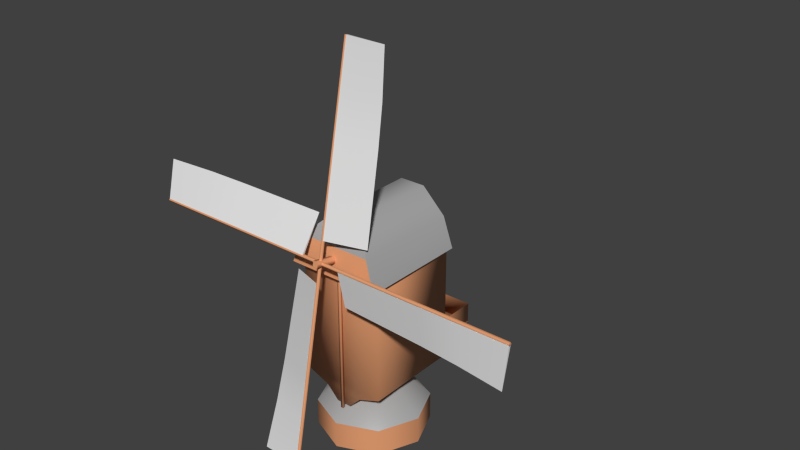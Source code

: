 # Source: windmill.blend  (saved by Blender 4.1.24; exported with 4.5.12 LTS)
import bpy
from mathutils import Matrix  # noqa: F401  (used for matrix-valued properties, if any)

bpy.ops.wm.read_factory_settings(use_empty=True)
scene = bpy.context.scene
scene.name = 'Scene'

# ---- collections
col_collection_1 = bpy.data.collections.new('Collection 1'); scene.collection.children.link(col_collection_1)

# ---- materials (node trees are filled in below, after node groups)
mat_wood = bpy.data.materials.new('wood')
mat_wood.use_transparent_shadow = False
mat_linen = bpy.data.materials.new('linen')
mat_linen.use_transparent_shadow = False
mat_stoneblock = bpy.data.materials.new('stoneBlock')
mat_stoneblock.use_transparent_shadow = False

# ---- material node trees
mat_wood.use_nodes = True; mat_wood.node_tree.nodes.clear()
_N = mat_wood.node_tree.nodes; _L = mat_wood.node_tree.links
n0 = _N.new('ShaderNodeBsdfPrincipled'); n0.name = 'Principled BSDF'; n0.location = (10, 300)
n0.inputs[0].default_value = (0.8001, 0.3475, 0.1655, 1.0)
n0.inputs[20].default_value = 0.0
n1 = _N.new('ShaderNodeOutputMaterial'); n1.name = 'Material Output'; n1.location = (300, 300)
_L.new(n0.outputs[0], n1.inputs[0])
n1.is_active_output = True
mat_linen.use_nodes = True; mat_linen.node_tree.nodes.clear()
_N = mat_linen.node_tree.nodes; _L = mat_linen.node_tree.links
n0 = _N.new('ShaderNodeBsdfPrincipled'); n0.name = 'Principled BSDF'; n0.location = (10, 300)
n1 = _N.new('ShaderNodeOutputMaterial'); n1.name = 'Material Output'; n1.location = (300, 300)
_L.new(n0.outputs[0], n1.inputs[0])
n1.is_active_output = True
mat_stoneblock.use_nodes = True; mat_stoneblock.node_tree.nodes.clear()
_N = mat_stoneblock.node_tree.nodes; _L = mat_stoneblock.node_tree.links
n0 = _N.new('ShaderNodeBsdfPrincipled'); n0.name = 'Principled BSDF'; n0.location = (10, 300)
n0.inputs[0].default_value = (0.4043, 0.4043, 0.4043, 1.0)
n1 = _N.new('ShaderNodeOutputMaterial'); n1.name = 'Material Output'; n1.location = (300, 300)
_L.new(n0.outputs[0], n1.inputs[0])
n1.is_active_output = True

# ---- world
world_world = bpy.data.worlds.new('World'); scene.world = world_world
world_world.color = (0.05088, 0.05088, 0.05088)
world_world.use_sun_shadow = False
world_world.sun_shadow_jitter_overblur = 0.0
world_world.cycles.sampling_method = 'MANUAL'
world_world.cycles.sample_map_resolution = 256

# ---- meshes
me_standardmolen = bpy.data.meshes.new('standardmolen')
me_standardmolen.from_pydata([(-1.096, 1.501, 6.312), (-1.096, -1.687, 6.312), (-0.387, -1.687, 7.006), (-0.387, 0.8569, 7.006), (0.387, 0.8569, 7.006), (0.387, -1.687, 7.006), (1.096, -1.687, 6.312), (1.096, 1.501, 6.312), (1.408, -1.687, 5.43), (1.408, 1.589, 5.43), (-1.408, 1.589, 5.43), (-1.408, -1.687, 5.43), (-3.05e-07, 1.589, 5.43), (0.2175, -2.047, 5.744), (-0.2175, -2.047, 5.744), (-0.2871, -1.687, 5.744), (0.2871, -1.687, 5.744), (0.0, -2.047, 6.181), (0.1783, -2.047, 5.996), (0.2353, -1.687, 6.077), (0.0, -1.687, 6.32), (-0.1783, -2.047, 5.996), (-0.2353, -1.687, 6.077), (-1.28, 1.28, 1.939), (-1.28, -1.6, 1.939), (-1.28, -1.6, 5.43), (-1.28, 1.28, 5.43), (1.28, -1.6, 5.43), (1.28, -1.6, 1.939), (1.28, 1.28, 5.43), (1.28, 1.28, 1.939), (-1.28, 1.225, 1.939), (1.28, 1.225, 1.939), (0.2269, 1.224, 1.289), (-0.2319, 1.224, 1.289), (-0.2319, 1.28, 1.289), (0.2269, 1.28, 1.289), (-0.5955, 1.28, 1.671), (-0.5955, 1.224, 1.671), (-1.28, 1.224, 1.939), (0.5963, 1.224, 1.671), (0.5963, 1.28, 1.671), (1.28, 1.224, 1.939), (0.08, -1.453, 5.257), (-0.08, -1.453, 5.257), (-0.08, 2.203, 6.0), (0.08, 2.203, 6.0), (0.08, -1.485, 5.413), (0.08, 2.171, 6.157), (-0.08, -1.485, 5.413), (-0.08, 2.171, 6.157), (0.04, 1.36, 1.182), (0.04, 1.28, 1.182), (-0.04, 1.28, 1.182), (-0.04, 1.36, 1.182), (0.04, 1.28, 5.453), (-0.04, 1.28, 5.453), (0.04, 1.36, 5.453), (-0.04, 1.36, 5.453), (-0.2186, -2.821, 1.89), (-0.2186, -2.761, 1.689), (-0.2186, -1.528, 1.959), (-0.2186, -1.528, 2.322), (-0.2186, -3.734, 1.432), (-0.2186, -3.671, 1.282), (-0.2186, -4.685, 0.775), (-0.2186, -4.62, 0.6717), (-0.2186, -5.538, 0.2656), (-0.2186, -5.41, 0.2688), (-0.2986, -2.821, 1.89), (-0.2986, -1.528, 2.322), (-0.2986, -1.528, 1.959), (-0.2986, -2.761, 1.689), (-0.2986, -3.734, 1.432), (-0.2986, -3.671, 1.282), (-0.2986, -4.685, 0.775), (-0.2986, -4.62, 0.6717), (-0.2986, -5.538, 0.2656), (-0.2986, -5.41, 0.2688), (1.277, -2.692, 2.566), (1.277, -2.692, 2.458), (1.277, -1.599, 2.458), (1.277, -1.599, 2.566), (-1.28, -2.692, 2.566), (-1.28, -1.599, 2.566), (-1.28, -1.599, 2.458), (-1.28, -2.692, 2.458), (-0.3035, -4.33, 0.2309), (-0.3035, -4.134, 0.2315), (-0.3035, -1.655, 3.982), (-0.3035, -1.659, 4.227), (-0.3835, -4.33, 0.2309), (-0.3835, -1.659, 4.227), (-0.3835, -1.655, 3.982), (-0.3835, -4.134, 0.2315), (0.3866, -4.33, 0.2309), (0.3866, -4.134, 0.2315), (0.3866, -1.655, 3.982), (0.3866, -1.659, 4.227), (0.3066, -4.33, 0.2309), (0.3066, -1.659, 4.227), (0.3066, -1.655, 3.982), (0.3066, -4.134, 0.2315), (0.4052, -5.128, 0.2309), (0.4052, -5.128, 0.1442), (0.4052, -4.123, 0.1442), (0.4052, -4.123, 0.2309), (-0.4048, -5.128, 0.2309), (-0.4048, -4.123, 0.2309), (-0.4048, -4.123, 0.1442), (-0.4048, -5.128, 0.1442), (1.149, 1.149, 0.8), (1.625, -1.303e-07, 0.8), (1.625, 0.0, 0.0), (1.149, 1.149, 1.872e-07), (-7e-08, 1.625, 0.8), (-7e-08, 1.625, 2.647e-07), (-1.149, 1.149, 0.8), (-1.149, 1.149, 1.872e-07), (-1.625, -2.753e-07, 0.8), (-1.625, -1.45e-07, -2.362e-14), (-1.149, -1.149, 0.8), (-1.149, -1.149, -1.872e-07), (2.15e-07, -1.625, 0.8), (2.15e-07, -1.625, -2.647e-07), (1.149, -1.149, 0.8), (1.149, -1.149, -1.872e-07), (0.001143, 0.8942, 11.78), (0.06114, 0.8354, 11.76), (0.06114, 1.984, 6.119), (0.001143, 2.043, 6.131), (-0.05886, 0.8354, 11.76), (-0.05886, 1.984, 6.119), (0.001143, 0.7766, 11.75), (0.001143, 1.925, 6.107), (5.84, 1.987, 6.093), (5.84, 2.06, 6.05), (0.08, 2.06, 6.05), (0.08, 1.987, 6.093), (5.84, 1.944, 6.021), (0.08, 1.944, 6.021), (5.84, 2.016, 5.977), (0.08, 2.016, 5.977), (-5.84, 1.988, 6.093), (-5.84, 1.943, 6.021), (-0.08, 1.943, 6.021), (-0.08, 1.988, 6.093), (-5.84, 2.06, 6.048), (-0.08, 2.06, 6.048), (-5.84, 2.015, 5.976), (-0.08, 2.015, 5.976), (0.00179, 3.225, 0.3304), (-0.05821, 3.166, 0.3184), (-0.05821, 2.018, 5.963), (0.00179, 2.077, 5.975), (0.06179, 3.166, 0.3184), (0.06179, 2.018, 5.963), (0.00179, 3.107, 0.3064), (0.00179, 1.959, 5.951), (3.227, 2.029, 6.068), (0.6132, 2.029, 6.068), (0.6132, 1.346, 7.04), (3.227, 1.464, 7.108), (4.429, 1.559, 7.151), (4.429, 2.029, 6.068), (3.227, 1.965, 6.055), (4.429, 1.965, 6.055), (5.84, 1.76, 7.211), (5.84, 2.029, 6.068), (5.84, 1.965, 6.055), (0.02142, 2.676, 2.886), (0.02142, 2.155, 5.447), (1.11, 1.689, 5.352), (1.153, 2.337, 2.817), (1.176, 2.677, 1.658), (0.02142, 2.916, 1.707), (0.02085, 2.613, 2.873), (0.02085, 2.852, 1.694), (1.195, 3.162, 0.3176), (0.02142, 3.197, 0.3247), (0.02085, 3.134, 0.3118), (-3.227, 2.037, 6.027), (-0.6132, 2.037, 6.027), (-0.6132, 1.788, 4.865), (-3.227, 1.923, 4.849), (-4.429, 2.028, 4.846), (-4.429, 2.037, 6.027), (-3.227, 1.974, 6.014), (-4.429, 1.974, 6.014), (-5.84, 2.236, 4.87), (-5.84, 2.037, 6.027), (-5.84, 1.974, 6.014), (-0.02142, 1.39, 9.209), (-0.02142, 1.911, 6.648), (-1.11, 1.445, 6.554), (-1.153, 1.05, 9.14), (-1.176, 0.9105, 10.34), (-0.02142, 1.15, 10.39), (-0.02085, 1.326, 9.196), (-0.02085, 1.086, 10.38), (-1.195, 0.8335, 11.76), (-0.02142, 0.8687, 11.77), (-0.02085, 0.8051, 11.76), (0.308, -2.691, 2.499), (-0.3028, -2.691, 2.499), (-0.3028, -4.24, 0.2206), (0.308, -4.24, 0.2206), (1.274, -2.703, 3.151), (1.274, -2.703, 2.566), (1.274, -1.595, 2.566), (1.274, -1.595, 3.151), (-1.276, -2.703, 3.151), (-1.276, -1.595, 3.151), (-1.276, -1.595, 2.566), (-1.276, -2.703, 2.566), (0.3697, -2.703, 3.151), (0.3697, -2.703, 2.566), (-0.3669, -2.703, 2.566), (-0.3669, -2.703, 3.151), (-0.3663, -4.311, 0.2206), (-0.3663, -4.3, 0.8422), (0.3687, -4.318, 0.8422), (0.3687, -4.329, 0.2206), (-3.1e-07, -1.687, 5.43), (7e-08, -3.91e-07, 2.4), (0.6132, 1.965, 6.055), (0.02085, 2.092, 5.434), (-0.6132, 1.974, 6.014), (-0.02085, 1.847, 6.635)], [], [(0, 1, 2, 3), (4, 5, 6, 7), (7, 6, 8, 9), (1, 0, 10, 11), (4, 3, 2, 5), (12, 8, 11, 10), (7, 0, 3, 4), (13, 14, 15, 16), (17, 18, 19, 20), (21, 17, 20, 22), (13, 16, 19, 18), (14, 13, 18, 21), (15, 14, 21, 22), (23, 24, 25, 26), (27, 25, 24, 28), (26, 29, 30, 23), (28, 30, 29, 27), (24, 31, 32, 28), (33, 34, 35, 36), (37, 38, 39, 23), (40, 41, 30, 42), (33, 36, 41, 40), (38, 37, 35, 34), (30, 41, 37, 23), (41, 36, 35, 37), (39, 38, 40, 42), (38, 34, 33, 40), (43, 44, 45, 46), (47, 43, 46, 48), (49, 47, 48, 50), (44, 49, 50, 45), (45, 50, 48, 46), (51, 52, 53, 54), (55, 56, 53, 52), (57, 55, 52, 51), (58, 57, 51, 54), (56, 58, 54, 53), (59, 60, 61, 62), (63, 64, 60, 59), (65, 66, 64, 63), (67, 68, 66, 65), (69, 70, 71, 72), (73, 69, 72, 74), (75, 73, 74, 76), (77, 75, 76, 78), (72, 71, 61, 60), (74, 72, 60, 64), (76, 74, 64, 66), (78, 76, 66, 68), (77, 78, 68, 67), (75, 77, 67, 65), (73, 75, 65, 63), (69, 73, 63, 59), (70, 69, 59, 62), (79, 80, 81, 82), (83, 84, 85, 86), (86, 85, 81, 80), (83, 86, 80, 79), (84, 83, 79, 82), (87, 88, 89, 90), (91, 92, 93, 94), (94, 93, 89, 88), (92, 91, 87, 90), (95, 96, 97, 98), (99, 100, 101, 102), (102, 101, 97, 96), (100, 99, 95, 98), (103, 104, 105, 106), (107, 108, 109, 110), (110, 109, 105, 104), (107, 110, 104, 103), (108, 107, 103, 106), (109, 108, 106, 105), (111, 112, 113, 114), (115, 111, 114, 116), (117, 115, 116, 118), (119, 117, 118, 120), (121, 119, 120, 122), (123, 121, 122, 124), (125, 123, 124, 126), (112, 125, 126, 113), (127, 128, 129, 130), (131, 127, 130, 132), (133, 131, 132, 134), (128, 133, 134, 129), (133, 128, 127, 131), (135, 136, 137, 138), (139, 135, 138, 140), (141, 139, 140, 142), (136, 141, 142, 137), (141, 136, 135, 139), (143, 144, 145, 146), (147, 143, 146, 148), (149, 147, 148, 150), (144, 149, 150, 145), (149, 144, 143, 147), (151, 152, 153, 154), (155, 151, 154, 156), (157, 155, 156, 158), (152, 157, 158, 153), (157, 152, 151, 155), (159, 160, 161, 162), (159, 162, 163, 164), (162, 165, 166, 163), (164, 163, 167, 168), (163, 166, 169, 167), (170, 171, 172, 173), (170, 173, 174, 175), (173, 176, 177, 174), (175, 174, 178, 179), (174, 177, 180, 178), (181, 182, 183, 184), (181, 184, 185, 186), (184, 187, 188, 185), (186, 185, 189, 190), (185, 188, 191, 189), (192, 193, 194, 195), (192, 195, 196, 197), (195, 198, 199, 196), (197, 196, 200, 201), (196, 199, 202, 200), (203, 204, 205, 206), (207, 208, 209, 210), (211, 212, 213, 214), (208, 207, 215, 216), (217, 218, 211, 214), (218, 217, 219, 220), (215, 221, 222, 216), (223, 8, 6), (10, 0, 12), (0, 7, 12), (7, 9, 12), (1, 11, 223), (2, 1, 223), (5, 2, 223), (6, 5, 223), (12, 9, 8), (11, 8, 223), (21, 18, 17), (115, 117, 224), (111, 115, 224), (119, 121, 224), (224, 123, 125), (125, 112, 224), (121, 123, 224), (117, 119, 224), (224, 112, 111), (161, 225, 165), (225, 161, 160), (168, 167, 169), (172, 226, 176), (226, 172, 171), (179, 178, 180), (183, 227, 187), (227, 183, 182), (190, 189, 191), (194, 228, 198), (228, 194, 193), (201, 200, 202), (187, 184, 183), (198, 195, 194), (165, 162, 161), (176, 173, 172)])
me_standardmolen.polygons.foreach_set('use_smooth', [True] * 163)
me_standardmolen.polygons.foreach_set('material_index', [2, 2, 2, 2, 2, 0, 2, 0, 0, 0, 0, 0, 0, 0, 0, 0, 0, 0, 0, 0, 0, 0, 0, 0, 0, 0, 0, 0, 0, 0, 0, 0, 0, 0, 0, 0, 0, 0, 0, 0, 0, 0, 0, 0, 0, 0, 0, 0, 0, 0, 0, 0, 0, 0, 0, 0, 0, 0, 0, 0, 0, 0, 0, 0, 0, 0, 0, 0, 0, 0, 0, 0, 0, 0, 0, 0, 0, 0, 0, 0, 0, 0, 0, 0, 0, 0, 0, 0, 0, 0, 0, 0, 0, 0, 0, 0, 0, 0, 0, 0, 0, 1, 1, 1, 1, 1, 1, 1, 1, 1, 1, 1, 1, 1, 1, 1, 1, 1, 1, 1, 1, 0, 0, 0, 0, 0, 0, 0, 0, 0, 0, 0, 0, 0, 0, 0, 0, 0, 0, 2, 2, 2, 2, 2, 2, 2, 2, 1, 1, 1, 1, 1, 1, 1, 1, 1, 1, 1, 1, 1, 1, 1, 1])
_k = set([(0, 3), (0, 10), (1, 2), (1, 11), (2, 5), (3, 4), (4, 7), (5, 6), (6, 8), (7, 9), (8, 9), (8, 223), (9, 12), (10, 11), (10, 12), (11, 223), (15, 16), (15, 22), (16, 19), (19, 20), (20, 22), (23, 24), (23, 39), (24, 31), (25, 26), (25, 27), (26, 29), (27, 29), (28, 30), (28, 32), (30, 42), (31, 32), (39, 42), (43, 44), (43, 47), (44, 49), (45, 46), (45, 50), (46, 48), (47, 49), (48, 50), (55, 56), (55, 57), (56, 58), (57, 58), (61, 62), (61, 71), (62, 70), (70, 71), (81, 82), (81, 85), (82, 84), (84, 85), (87, 88), (87, 91), (88, 94), (89, 90), (89, 93), (90, 92), (91, 94), (92, 93), (95, 96), (95, 99), (96, 102), (97, 98), (97, 101), (98, 100), (99, 102), (100, 101), (111, 112), (111, 115), (112, 125), (113, 114), (113, 126), (114, 116), (115, 117), (116, 118), (117, 119), (118, 120), (119, 121), (120, 122), (121, 123), (122, 124), (123, 125), (124, 126), (127, 128), (127, 131), (128, 133), (129, 130), (129, 134), (130, 132), (131, 133), (132, 134), (135, 136), (135, 139), (136, 141), (137, 138), (137, 142), (138, 140), (139, 141), (140, 142), (143, 144), (143, 147), (144, 149), (145, 146), (145, 150), (146, 148), (147, 149), (148, 150), (151, 152), (151, 155), (152, 157), (153, 154), (153, 158), (154, 156), (155, 157), (156, 158), (159, 160), (159, 164), (160, 161), (160, 225), (161, 162), (161, 225), (162, 163), (163, 167), (164, 168), (165, 166), (165, 225), (166, 169), (167, 168), (167, 169), (168, 169), (170, 171), (170, 175), (171, 172), (171, 226), (172, 173), (172, 226), (173, 174), (174, 178), (175, 179), (176, 177), (176, 226), (177, 180), (178, 179), (178, 180), (179, 180), (181, 182), (181, 186), (182, 183), (182, 227), (183, 184), (183, 227), (184, 185), (185, 189), (186, 190), (187, 188), (187, 227), (188, 191), (189, 190), (189, 191), (190, 191), (192, 193), (192, 197), (193, 194), (193, 228), (194, 195), (194, 228), (195, 196), (196, 200), (197, 201), (198, 199), (198, 228), (199, 202), (200, 201), (200, 202), (201, 202), (203, 204), (203, 206), (204, 205), (205, 206), (207, 210), (207, 215), (208, 209), (208, 216), (209, 210), (211, 212), (211, 218), (212, 213), (213, 214), (214, 217), (215, 221), (216, 222), (217, 219), (218, 220), (219, 220), (221, 222)])
me_standardmolen.attributes.new('sharp_edge', 'BOOLEAN', 'EDGE').data.foreach_set('value', [ (min(e.vertices), max(e.vertices)) in _k for e in me_standardmolen.edges])
_uv = me_standardmolen.uv_layers.new(name='UVMap')
_uv.uv.foreach_set('vector', [0.249, 0.5364, 0.249, 0.2502, 0.3145, 0.2502, 0.3145, 0.4786, 0.386, 0.4786, 0.386, 0.2502, 0.4515, 0.2502, 0.4515, 0.5364, 0.4515, 0.5364, 0.4515, 0.2502, 0.5077, 0.2502, 0.5077, 0.5443, 0.249, 0.2502, 0.249, 0.5364, 0.1929, 0.5443, 0.1929, 0.2502, 0.386, 0.4786, 0.3145, 0.4786, 0.3145, 0.2502, 0.386, 0.2502, 0.6863, 0.1472, 0.7542, 0.0114, 0.6185, 0.0114, 0.6185, 0.1472, 0.6158, 0.2847, 0.6179, 0.5261, 0.697, 0.4473, 0.6963, 0.3621, 0.6979, 0.0177, 0.6748, 0.0177, 0.6711, 0.0351, 0.7016, 0.0351, 0.3459, 0.2497, 0.3689, 0.2497, 0.3746, 0.3074, 0.3459, 0.3074, 0.3239, 0.2497, 0.3459, 0.2497, 0.3459, 0.3074, 0.3182, 0.3074, 0.4044, 0.2497, 0.4114, 0.3074, 0.3746, 0.3074, 0.3689, 0.2497, 0.7067, 0.3235, 0.7063, 0.276, 0.7338, 0.28, 0.7341, 0.3189, 0.2837, 0.3074, 0.2907, 0.2497, 0.3239, 0.2497, 0.3182, 0.3074, 0.5094, 0.5668, 0.1931, 0.5668, 0.1931, 1.003, 0.5094, 1.003, 0.5101, 1.003, 0.8264, 1.003, 0.8264, 0.5632, 0.5101, 0.5632, 0.5094, 1.005, 0.1931, 1.005, 0.1931, 0.5664, 0.5094, 0.5664, 0.1931, 0.5668, 0.5094, 0.5668, 0.5094, 1.003, 0.1931, 1.003, 0.6189, 0.008389, 0.6189, 0.1451, 0.7547, 0.1451, 0.7547, 0.008389, 0.6988, 0.1451, 0.6745, 0.1451, 0.6745, 0.1478, 0.6988, 0.1478, 0.6552, 0.1478, 0.6552, 0.1451, 0.6189, 0.1451, 0.6189, 0.1478, 0.7184, 0.1451, 0.7184, 0.1478, 0.7547, 0.1478, 0.7547, 0.1451, 0.6988, 0.1451, 0.6988, 0.1478, 0.7184, 0.1478, 0.7184, 0.1451, 0.6552, 0.1451, 0.6552, 0.1478, 0.6745, 0.1478, 0.6745, 0.1451, 0.1931, 0.5664, 0.2776, 0.5327, 0.4248, 0.5327, 0.5094, 0.5664, 0.2776, 0.5327, 0.3232, 0.4848, 0.3799, 0.4848, 0.4248, 0.5327, 0.6189, 0.1451, 0.6552, 0.1451, 0.7184, 0.1451, 0.7547, 0.1451, 0.6552, 0.1451, 0.6745, 0.1451, 0.6988, 0.1451, 0.7184, 0.1451, 0.9986, 0.39, 0.9842, 0.39, 0.9842, 0.004726, 0.9986, 0.004726, 0.9842, 0.004726, 0.9986, 0.004726, 0.9986, 0.3899, 0.9842, 0.39, 0.9842, 0.004726, 0.9986, 0.004726, 0.9986, 0.39, 0.9842, 0.39, 0.9986, 0.39, 0.9842, 0.39, 0.9842, 0.004726, 0.9986, 0.004726, 0.9472, 0.8855, 0.9324, 0.8855, 0.9324, 0.8707, 0.9472, 0.8707, 0.9326, 0.8856, 0.9475, 0.8856, 0.9475, 0.8707, 0.9326, 0.8707, 0.9842, 0.6549, 0.9991, 0.6549, 0.9991, 0.004641, 0.9842, 0.004641, 0.9987, 0.6903, 0.9842, 0.6903, 0.9842, 0.004544, 0.9987, 0.004544, 0.9986, 0.6781, 0.9842, 0.6781, 0.9842, 0.004579, 0.9986, 0.004579, 0.9987, 0.703, 0.9839, 0.703, 0.9839, 0.004594, 0.9987, 0.004594, 0.9442, 0.561, 0.9011, 0.5319, 0.8428, 0.6975, 0.9112, 0.76, 0.9387, 0.3939, 0.9049, 0.374, 0.9011, 0.5319, 0.9442, 0.561, 0.8992, 0.1889, 0.874, 0.1774, 0.9049, 0.374, 0.9387, 0.3939, 0.8787, 0.01889, 0.8681, 0.03171, 0.874, 0.1774, 0.8992, 0.1889, 0.9439, 0.5604, 0.9108, 0.7594, 0.8424, 0.6969, 0.9007, 0.5314, 0.9384, 0.3933, 0.9439, 0.5604, 0.9007, 0.5314, 0.9045, 0.3735, 0.8989, 0.1883, 0.9384, 0.3933, 0.9045, 0.3735, 0.8736, 0.1768, 0.8784, 0.0183, 0.8989, 0.1883, 0.8736, 0.1768, 0.8677, 0.03112, 0.9986, 0.5187, 0.9986, 0.727, 0.9842, 0.727, 0.9842, 0.5187, 0.9986, 0.3536, 0.9986, 0.5187, 0.9842, 0.5187, 0.9842, 0.3536, 0.9986, 0.1711, 0.9986, 0.3536, 0.9842, 0.3536, 0.9842, 0.1711, 0.9986, 0.024, 0.9986, 0.1711, 0.9842, 0.1711, 0.9842, 0.024, 0.9986, 0.004726, 0.9986, 0.024, 0.9842, 0.024, 0.9842, 0.004726, 0.9842, 0.1773, 0.9842, 0.02397, 0.9986, 0.02397, 0.9986, 0.1773, 0.9842, 0.3559, 0.9842, 0.1773, 0.9986, 0.1773, 0.9986, 0.3559, 0.9842, 0.5149, 0.9842, 0.3559, 0.9986, 0.3559, 0.9986, 0.5149, 0.9842, 0.7242, 0.9842, 0.5149, 0.9986, 0.5149, 0.9986, 0.7242, 0.9327, 0.8865, 0.9472, 0.8865, 0.9472, 0.9963, 0.9327, 0.9963, 0.9327, 0.8865, 0.9327, 0.9963, 0.9472, 0.9963, 0.9472, 0.8865, 0.619, 0.09388, 0.619, 0.1481, 0.7546, 0.1481, 0.7546, 0.09388, 0.9842, 0.3105, 0.9986, 0.3105, 0.9986, 0.004726, 0.9842, 0.004726, 0.8267, 0.7635, 0.9289, 0.7635, 0.9289, 0.9995, 0.8267, 0.9995, 0.9504, 0.00732, 0.9862, 0.04331, 0.9805, 0.9595, 0.9496, 0.9888, 0.9504, 0.00732, 0.9496, 0.9888, 0.9805, 0.9595, 0.9862, 0.04331, 0.9986, 0.004683, 0.9986, 0.6617, 0.984, 0.6617, 0.984, 0.004683, 0.9839, 0.6627, 0.9839, 0.004721, 0.9986, 0.004721, 0.9986, 0.6627, 0.9504, 0.00732, 0.9862, 0.04331, 0.9805, 0.9595, 0.9496, 0.9888, 0.9504, 0.00732, 0.9496, 0.9888, 0.9805, 0.9595, 0.9862, 0.04331, 0.9986, 0.004745, 0.9986, 0.6633, 0.9839, 0.6633, 0.9839, 0.004745, 0.984, 0.661, 0.984, 0.004659, 0.9986, 0.004659, 0.9986, 0.661, 0.9986, 0.1655, 0.9842, 0.1655, 0.9842, 0.004726, 0.9986, 0.004726, 0.9986, 0.1655, 0.9986, 0.004726, 0.9842, 0.004726, 0.9842, 0.1655, 0.6774, 0.1005, 0.6251, 0.1, 0.6248, 0.1393, 0.677, 0.1397, 0.9327, 0.9834, 0.9471, 0.9834, 0.9471, 0.897, 0.9327, 0.897, 0.9179, 0.7755, 0.917, 0.8809, 0.8377, 0.8802, 0.8387, 0.7748, 0.9471, 0.9834, 0.9327, 0.9834, 0.9327, 0.897, 0.9471, 0.897, 0.4004, 0.1582, 0.191, 0.1582, 0.191, 0.00731, 0.4004, 0.00731, 0.6092, 0.1574, 0.3999, 0.1574, 0.3999, 0.00651, 0.6092, 0.00651, 0.4004, 0.1582, 0.191, 0.1582, 0.191, 0.00731, 0.4004, 0.00731, 0.6092, 0.1574, 0.3999, 0.1574, 0.3999, 0.00651, 0.6092, 0.00651, 0.4004, 0.1582, 0.191, 0.1582, 0.191, 0.00731, 0.4004, 0.00731, 0.6092, 0.1574, 0.3999, 0.1574, 0.3999, 0.00651, 0.6092, 0.00651, 0.4004, 0.1582, 0.191, 0.1582, 0.191, 0.00731, 0.4004, 0.00731, 0.6092, 0.1574, 0.3999, 0.1574, 0.3999, 0.00651, 0.6092, 0.00651, 0.9986, 0.9985, 0.9842, 0.9985, 0.9842, 0.004726, 0.9986, 0.004726, 0.9986, 0.9986, 0.9842, 0.9986, 0.9842, 0.004726, 0.9986, 0.004726, 0.9986, 0.9986, 0.9842, 0.9986, 0.9842, 0.004726, 0.9986, 0.004726, 0.9986, 0.9986, 0.9842, 0.9986, 0.9842, 0.004726, 0.9986, 0.004726, 0.9473, 0.877, 0.9399, 0.8844, 0.9325, 0.877, 0.9399, 0.8696, 0.9842, 0.004726, 0.9986, 0.004726, 0.9986, 0.9985, 0.9842, 0.9985, 0.9842, 0.004726, 0.9986, 0.004726, 0.9986, 0.9985, 0.9842, 0.9985, 0.9986, 0.9986, 0.9842, 0.9986, 0.9842, 0.004726, 0.9986, 0.004726, 0.9986, 0.9985, 0.9842, 0.9985, 0.9842, 0.004726, 0.9986, 0.004726, 0.9473, 0.8789, 0.9381, 0.8844, 0.9325, 0.8752, 0.9418, 0.8696, 0.9986, 0.9985, 0.9842, 0.9985, 0.9842, 0.004726, 0.9986, 0.004726, 0.9986, 0.9986, 0.9842, 0.9986, 0.9842, 0.004726, 0.9986, 0.004726, 0.9842, 0.004726, 0.9986, 0.004726, 0.9986, 0.9985, 0.9842, 0.9985, 0.9842, 0.004726, 0.9986, 0.004726, 0.9986, 0.9985, 0.9842, 0.9985, 0.9473, 0.8753, 0.9416, 0.8844, 0.9325, 0.8787, 0.9382, 0.8696, 0.9842, 0.004726, 0.9986, 0.004726, 0.9986, 0.9986, 0.9842, 0.9986, 0.9842, 0.004726, 0.9986, 0.004726, 0.9986, 0.9985, 0.9842, 0.9985, 0.9842, 0.004726, 0.9986, 0.004726, 0.9986, 0.9985, 0.9842, 0.9985, 0.9842, 0.004726, 0.9986, 0.004726, 0.9986, 0.9986, 0.9842, 0.9986, 0.9473, 0.877, 0.9399, 0.8844, 0.9325, 0.877, 0.9399, 0.8696, -0.003776, 0.5081, -0.003788, 0.01073, 0.1909, 0.0108, 0.1909, 0.5082, -0.003776, 0.5081, 0.1909, 0.5082, 0.1909, 0.7371, -0.003778, 0.7371, 0.1909, 0.5082, -0.003798, 0.5081, -0.003797, 0.7371, 0.1909, 0.7371, -0.003778, 0.7371, 0.1909, 0.7371, 0.191, 1.006, -0.003759, 1.006, 0.1909, 0.7371, -0.003797, 0.7371, -0.003813, 1.006, 0.191, 1.006, -0.00377, 0.5081, -0.003787, 0.01073, 0.1909, 0.01081, 0.1909, 0.5082, -0.00377, 0.5081, 0.1909, 0.5082, 0.1909, 0.7371, -0.003772, 0.737, 0.1909, 0.5082, -0.003771, 0.5081, -0.003773, 0.737, 0.1909, 0.7371, -0.003772, 0.737, 0.1909, 0.7371, 0.191, 1.006, -0.003744, 1.005, 0.1909, 0.7371, -0.003773, 0.737, -0.003746, 1.005, 0.191, 1.006, -0.003813, 0.5081, -0.003789, 0.01073, 0.1909, 0.0108, 0.1909, 0.5082, -0.003813, 0.5081, 0.1909, 0.5082, 0.1909, 0.7371, -0.00381, 0.7371, 0.1909, 0.5082, -0.003793, 0.5081, -0.003792, 0.7371, 0.1909, 0.7371, -0.00381, 0.7371, 0.1909, 0.7371, 0.191, 1.006, -0.003849, 1.006, 0.1909, 0.7371, -0.003792, 0.7371, -0.003801, 1.006, 0.191, 1.006, -0.003791, 0.5082, -0.003788, 0.01074, 0.1909, 0.0108, 0.1909, 0.5082, -0.003791, 0.5082, 0.1909, 0.5082, 0.1909, 0.7371, -0.003791, 0.7371, 0.1909, 0.5082, -0.003792, 0.5082, -0.003792, 0.7371, 0.1909, 0.7371, -0.003791, 0.7371, 0.1909, 0.7371, 0.191, 1.006, -0.003796, 1.006, 0.1909, 0.7371, -0.003792, 0.7371, -0.003798, 1.006, 0.191, 1.006, 0.8642, 0.3068, 0.7898, 0.3068, 0.7898, 0.001222, 0.8642, 0.001222, 0.615, 0.2453, 0.615, 0.1581, 0.7868, 0.1581, 0.7868, 0.2453, 0.7852, 0.2452, 0.6134, 0.2452, 0.6134, 0.1585, 0.7852, 0.1585, 0.7869, 0.1574, 0.7869, 0.2424, 0.6483, 0.2424, 0.6483, 0.1574, 0.7864, 0.1573, 0.7864, 0.2441, 0.6478, 0.2441, 0.6478, 0.1573, 0.6142, 0.2447, 0.6142, 0.1586, 0.1914, 0.1583, 0.1914, 0.2499, 0.6142, 0.2447, 0.1914, 0.2499, 0.1913, 0.1583, 0.6142, 0.1586, 0.5153, 0.4063, 0.514, 0.2512, 0.6158, 0.2847, 0.5167, 0.5613, 0.6179, 0.5261, 0.5153, 0.4063, 0.6179, 0.5261, 0.6158, 0.2847, 0.5153, 0.4063, 0.6158, 0.2847, 0.514, 0.2512, 0.5153, 0.4063, 0.6179, 0.5261, 0.5167, 0.5613, 0.5153, 0.4063, 0.697, 0.4473, 0.6179, 0.5261, 0.5153, 0.4063, 0.6963, 0.3621, 0.697, 0.4473, 0.5153, 0.4063, 0.6158, 0.2847, 0.6963, 0.3621, 0.5153, 0.4063, 0.6863, 0.1472, 0.7542, 0.1472, 0.7542, 0.0114, 0.6185, 0.0114, 0.7542, 0.0114, 0.6863, 0.0114, 0.7341, 0.3189, 0.7338, 0.28, 0.754, 0.2993, 0.7984, 0.5583, 0.7265, 0.5286, 0.7984, 0.4567, 0.8702, 0.5286, 0.7984, 0.5583, 0.7984, 0.4567, 0.6968, 0.4567, 0.7265, 0.3849, 0.7984, 0.4567, 0.7984, 0.4567, 0.7984, 0.3551, 0.8702, 0.3849, 0.8702, 0.3849, 0.9, 0.4567, 0.7984, 0.4567, 0.7265, 0.3849, 0.7984, 0.3551, 0.7984, 0.4567, 0.7265, 0.5286, 0.6968, 0.4567, 0.7984, 0.4567, 0.7984, 0.4567, 0.9, 0.4567, 0.8702, 0.5286, 0.1909, 0.0108, -0.003788, 0.01073, -0.003798, 0.5081, -0.003788, 0.01073, 0.1909, 0.0108, -0.003788, 0.01073, -0.003759, 1.006, 0.191, 1.006, -0.003813, 1.006, 0.1909, 0.01081, -0.003787, 0.01073, -0.003771, 0.5081, -0.003787, 0.01073, 0.1909, 0.01081, -0.003787, 0.01073, -0.003744, 1.005, 0.191, 1.006, -0.003746, 1.005, 0.1909, 0.0108, -0.003788, 0.01073, -0.003793, 0.5081, -0.003788, 0.01073, 0.1909, 0.0108, -0.003789, 0.01073, -0.003849, 1.006, 0.191, 1.006, -0.003801, 1.006, 0.1909, 0.0108, -0.003788, 0.01074, -0.003792, 0.5082, -0.003788, 0.01074, 0.1909, 0.0108, -0.003788, 0.01074, -0.003796, 1.006, 0.191, 1.006, -0.003798, 1.006, -0.003793, 0.5081, 0.1909, 0.5082, 0.1909, 0.0108, -0.003792, 0.5082, 0.1909, 0.5082, 0.1909, 0.0108, -0.003798, 0.5081, 0.1909, 0.5082, 0.1909, 0.0108, -0.003771, 0.5081, 0.1909, 0.5082, 0.1909, 0.01081])
me_standardmolen.materials.append(mat_wood)
me_standardmolen.materials.append(mat_linen)
me_standardmolen.materials.append(mat_stoneblock)
me_standardmolen.use_remesh_preserve_volume = False
me_standardmolen.use_remesh_preserve_attributes = False
me_standardmolen.use_mirror_vertex_groups = False
me_standardmolen.update()

# ---- objects
ob_standardmolen = bpy.data.objects.new('standardmolen', me_standardmolen)

# ---- transforms, parenting, visibility, modifiers, constraints
ob_standardmolen.location = (0.0, -0.02351, 0.02147)
ob_standardmolen.rotation_euler = (0.0, -0.0, 3.142)
ob_standardmolen.scale = (0.1704, 0.1704, 0.1704)
ob_standardmolen.lineart.crease_threshold = 0.0

# ---- collection membership
col_collection_1.objects.link(ob_standardmolen)

# ---- scene / render settings (as saved in the file)
scene.frame_start = 1; scene.frame_end = 250; scene.frame_set(1)
scene.render.engine = 'BLENDER_EEVEE_NEXT'
scene.render.image_settings.color_mode = 'RGB'
scene.render.image_settings.compression = 90
scene.render.resolution_percentage = 50
scene.render.dither_intensity = 0.0
scene.cycles.use_denoising = False
scene.cycles.samples = 10
scene.cycles.sampling_pattern = 'TABULATED_SOBOL'
scene.cycles.light_sampling_threshold = 0.0
scene.cycles.use_adaptive_sampling = False
scene.cycles.use_light_tree = False
scene.cycles.blur_glossy = 0.0
scene.cycles.volume_bounces = 1
scene.cycles.pixel_filter_type = 'GAUSSIAN'
scene.cycles.sample_clamp_indirect = 0.0
scene.eevee.ray_tracing_options.trace_max_roughness = 0.0
scene.view_settings.view_transform = 'Standard'
bpy.context.view_layer.update()

# ---- added for rendering (the .blend has no active camera and no usable light): camera, sun
cam_auto = bpy.data.cameras.new('AutoCamera')
cam_auto.lens = 50.0
cam_auto.sensor_width = 36.0
cam_auto.clip_end = 1000.0
ob_auto_camera = bpy.data.objects.new('AutoCamera', cam_auto)
scene.collection.objects.link(ob_auto_camera)
ob_auto_camera.location = (2.95678, -3.37464, 3.38996)
ob_auto_camera.rotation_euler = (1.09748, -7.21219e-08, 0.694738)
scene.camera = ob_auto_camera
light_auto_sun = bpy.data.lights.new('AutoSun', 'SUN')
light_auto_sun.energy = 3.0
light_auto_sun.angle = 0.0523599
ob_auto_sun = bpy.data.objects.new('AutoSun', light_auto_sun)
scene.collection.objects.link(ob_auto_sun)
ob_auto_sun.rotation_euler = (0.872665, 0.174533, 0.523599)
bpy.context.view_layer.update()
